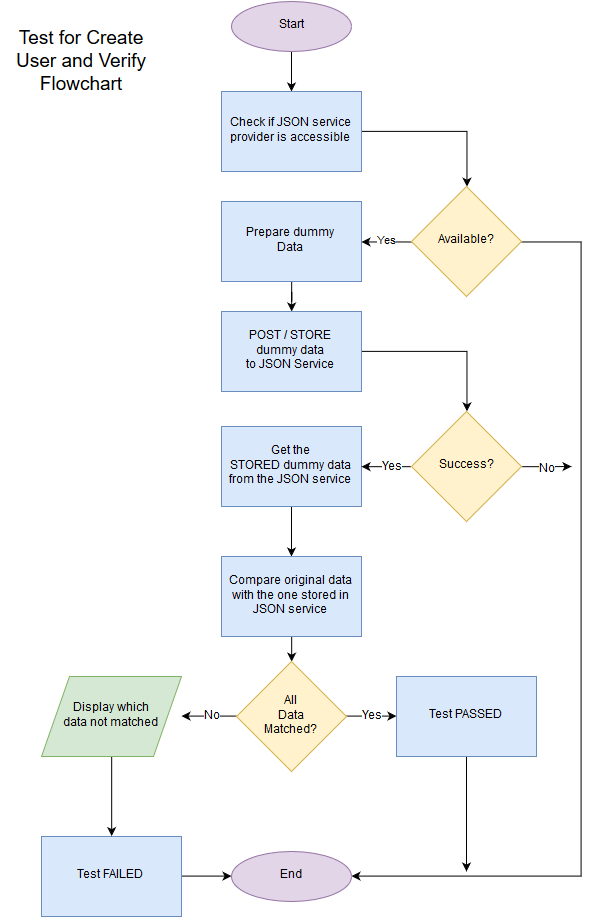

The diagram above was exported from draw.io. Its source (the exported page's mxGraphModel, read from the mxfile embedded in the PNG):
<mxGraphModel dx="1031" dy="546" grid="1" gridSize="10" guides="1" tooltips="1" connect="1" arrows="1" fold="1" page="1" pageScale="1" pageWidth="826" pageHeight="1169" background="#ffffff" math="0" shadow="0">
  <root>
    <mxCell id="0" />
    <mxCell id="1" parent="0" />
    <mxCell id="29" style="edgeStyle=orthogonalEdgeStyle;rounded=0;html=1;jettySize=auto;orthogonalLoop=1;" edge="1" parent="1" source="3" target="4">
      <mxGeometry relative="1" as="geometry" />
    </mxCell>
    <mxCell id="3" value="Start" style="ellipse;whiteSpace=wrap;html=1;fillColor=#e1d5e7;strokeColor=#9673a6;" vertex="1" parent="1">
      <mxGeometry x="330" y="30" width="120" height="50" as="geometry" />
    </mxCell>
    <mxCell id="10" style="edgeStyle=orthogonalEdgeStyle;rounded=0;html=1;entryX=0.5;entryY=0;jettySize=auto;orthogonalLoop=1;" edge="1" parent="1" source="4" target="9">
      <mxGeometry relative="1" as="geometry" />
    </mxCell>
    <mxCell id="4" value="Check if JSON service provider is accessible&lt;br&gt;" style="whiteSpace=wrap;html=1;fillColor=#dae8fc;strokeColor=#6c8ebf;" vertex="1" parent="1">
      <mxGeometry x="320" y="120" width="140" height="80" as="geometry" />
    </mxCell>
    <mxCell id="12" style="edgeStyle=orthogonalEdgeStyle;rounded=0;html=1;jettySize=auto;orthogonalLoop=1;" edge="1" parent="1" source="5" target="6">
      <mxGeometry relative="1" as="geometry" />
    </mxCell>
    <mxCell id="5" value="Prepare dummy &lt;br&gt;Data&lt;br&gt;" style="whiteSpace=wrap;html=1;fillColor=#dae8fc;strokeColor=#6c8ebf;" vertex="1" parent="1">
      <mxGeometry x="320" y="230" width="140" height="80" as="geometry" />
    </mxCell>
    <mxCell id="18" style="edgeStyle=orthogonalEdgeStyle;rounded=0;html=1;entryX=0.5;entryY=0;jettySize=auto;orthogonalLoop=1;" edge="1" parent="1" source="6" target="14">
      <mxGeometry relative="1" as="geometry" />
    </mxCell>
    <mxCell id="6" value="POST / STORE&lt;br&gt;dummy data&lt;br&gt;to JSON Service&lt;br&gt;" style="whiteSpace=wrap;html=1;fillColor=#dae8fc;strokeColor=#6c8ebf;" vertex="1" parent="1">
      <mxGeometry x="320" y="340" width="140" height="80" as="geometry" />
    </mxCell>
    <mxCell id="17" style="edgeStyle=orthogonalEdgeStyle;rounded=0;html=1;jettySize=auto;orthogonalLoop=1;" edge="1" parent="1" source="7" target="8">
      <mxGeometry relative="1" as="geometry" />
    </mxCell>
    <mxCell id="7" value="Get the &lt;br&gt;STORED dummy data from the JSON service&lt;br&gt;" style="whiteSpace=wrap;html=1;fillColor=#dae8fc;strokeColor=#6c8ebf;" vertex="1" parent="1">
      <mxGeometry x="320" y="455" width="140" height="80" as="geometry" />
    </mxCell>
    <mxCell id="25" style="edgeStyle=orthogonalEdgeStyle;rounded=0;html=1;jettySize=auto;orthogonalLoop=1;" edge="1" parent="1" source="8" target="20">
      <mxGeometry relative="1" as="geometry" />
    </mxCell>
    <mxCell id="8" value="Compare original data with the one stored in JSON service&lt;br&gt;" style="whiteSpace=wrap;html=1;fillColor=#dae8fc;strokeColor=#6c8ebf;" vertex="1" parent="1">
      <mxGeometry x="320" y="585" width="140" height="80" as="geometry" />
    </mxCell>
    <mxCell id="11" value="Yes" style="edgeStyle=orthogonalEdgeStyle;rounded=0;html=1;jettySize=auto;orthogonalLoop=1;" edge="1" parent="1" source="9" target="5">
      <mxGeometry relative="1" as="geometry" />
    </mxCell>
    <mxCell id="47" style="edgeStyle=orthogonalEdgeStyle;rounded=0;html=1;exitX=1;exitY=0.5;jettySize=auto;orthogonalLoop=1;" edge="1" parent="1" source="9" target="30">
      <mxGeometry relative="1" as="geometry">
        <Array as="points">
          <mxPoint x="680" y="270" />
          <mxPoint x="680" y="905" />
        </Array>
      </mxGeometry>
    </mxCell>
    <mxCell id="9" value="Available?" style="rhombus;whiteSpace=wrap;html=1;fillColor=#fff2cc;strokeColor=#d6b656;" vertex="1" parent="1">
      <mxGeometry x="510" y="215" width="110" height="110" as="geometry" />
    </mxCell>
    <mxCell id="19" style="edgeStyle=orthogonalEdgeStyle;rounded=0;html=1;jettySize=auto;orthogonalLoop=1;" edge="1" parent="1" source="14" target="7">
      <mxGeometry relative="1" as="geometry" />
    </mxCell>
    <mxCell id="41" value="Yes" style="text;html=1;resizable=0;points=[];align=center;verticalAlign=middle;labelBackgroundColor=#ffffff;" vertex="1" connectable="0" parent="19">
      <mxGeometry x="-0.2028" relative="1" as="geometry">
        <mxPoint as="offset" />
      </mxGeometry>
    </mxCell>
    <mxCell id="49" style="edgeStyle=orthogonalEdgeStyle;rounded=0;html=1;jettySize=auto;orthogonalLoop=1;" edge="1" parent="1" source="14">
      <mxGeometry relative="1" as="geometry">
        <mxPoint x="670" y="495" as="targetPoint" />
      </mxGeometry>
    </mxCell>
    <mxCell id="50" value="No" style="text;html=1;resizable=0;points=[];align=center;verticalAlign=middle;labelBackgroundColor=#ffffff;" vertex="1" connectable="0" parent="49">
      <mxGeometry x="0.0223" y="-2" relative="1" as="geometry">
        <mxPoint as="offset" />
      </mxGeometry>
    </mxCell>
    <mxCell id="14" value="Success?" style="rhombus;whiteSpace=wrap;html=1;fillColor=#fff2cc;strokeColor=#d6b656;" vertex="1" parent="1">
      <mxGeometry x="510" y="440" width="110" height="110" as="geometry" />
    </mxCell>
    <mxCell id="28" style="edgeStyle=orthogonalEdgeStyle;rounded=0;html=1;jettySize=auto;orthogonalLoop=1;" edge="1" parent="1" source="20" target="24">
      <mxGeometry relative="1" as="geometry" />
    </mxCell>
    <mxCell id="34" value="Yes" style="text;html=1;resizable=0;points=[];align=center;verticalAlign=middle;labelBackgroundColor=#ffffff;" vertex="1" connectable="0" parent="28">
      <mxGeometry x="0.0152" y="-6" relative="1" as="geometry">
        <mxPoint y="-6" as="offset" />
      </mxGeometry>
    </mxCell>
    <mxCell id="37" style="edgeStyle=orthogonalEdgeStyle;rounded=0;html=1;jettySize=auto;orthogonalLoop=1;" edge="1" parent="1" source="20" target="36">
      <mxGeometry relative="1" as="geometry">
        <Array as="points" />
      </mxGeometry>
    </mxCell>
    <mxCell id="40" value="No" style="text;html=1;resizable=0;points=[];align=center;verticalAlign=middle;labelBackgroundColor=#ffffff;" vertex="1" connectable="0" parent="37">
      <mxGeometry x="-0.0042" y="7" relative="1" as="geometry">
        <mxPoint x="2" y="-7" as="offset" />
      </mxGeometry>
    </mxCell>
    <mxCell id="20" value="All&lt;br&gt;Data&lt;br&gt;Matched?&lt;br&gt;" style="rhombus;whiteSpace=wrap;html=1;fillColor=#fff2cc;strokeColor=#d6b656;" vertex="1" parent="1">
      <mxGeometry x="335" y="690" width="110" height="110" as="geometry" />
    </mxCell>
    <mxCell id="48" style="edgeStyle=orthogonalEdgeStyle;rounded=0;html=1;jettySize=auto;orthogonalLoop=1;" edge="1" parent="1" source="24">
      <mxGeometry relative="1" as="geometry">
        <mxPoint x="565" y="900" as="targetPoint" />
      </mxGeometry>
    </mxCell>
    <mxCell id="24" value="Test PASSED&lt;br&gt;" style="whiteSpace=wrap;html=1;fillColor=#dae8fc;strokeColor=#6c8ebf;" vertex="1" parent="1">
      <mxGeometry x="495" y="705" width="140" height="80" as="geometry" />
    </mxCell>
    <mxCell id="39" style="edgeStyle=orthogonalEdgeStyle;rounded=0;html=1;jettySize=auto;orthogonalLoop=1;" edge="1" parent="1" source="26" target="30">
      <mxGeometry relative="1" as="geometry" />
    </mxCell>
    <mxCell id="26" value="Test FAILED&lt;br&gt;" style="whiteSpace=wrap;html=1;fillColor=#dae8fc;strokeColor=#6c8ebf;" vertex="1" parent="1">
      <mxGeometry x="140" y="865" width="140" height="80" as="geometry" />
    </mxCell>
    <mxCell id="30" value="End" style="ellipse;whiteSpace=wrap;html=1;fillColor=#e1d5e7;strokeColor=#9673a6;" vertex="1" parent="1">
      <mxGeometry x="330" y="880" width="120" height="50" as="geometry" />
    </mxCell>
    <mxCell id="38" style="edgeStyle=orthogonalEdgeStyle;rounded=0;html=1;entryX=0.5;entryY=0;jettySize=auto;orthogonalLoop=1;" edge="1" parent="1" source="36" target="26">
      <mxGeometry relative="1" as="geometry" />
    </mxCell>
    <mxCell id="36" value="Display which &lt;br&gt;data not matched&lt;br&gt;" style="shape=parallelogram;whiteSpace=wrap;html=1;fillColor=#d5e8d4;strokeColor=#82b366;" vertex="1" parent="1">
      <mxGeometry x="140" y="705" width="140" height="80" as="geometry" />
    </mxCell>
    <mxCell id="52" value="Test for Create User and Verify Flowchart&lt;br&gt;" style="text;html=1;strokeColor=none;fillColor=none;align=center;verticalAlign=middle;whiteSpace=wrap;fontSize=19;" vertex="1" parent="1">
      <mxGeometry x="100" y="80" width="160" height="20" as="geometry" />
    </mxCell>
  </root>
</mxGraphModel>